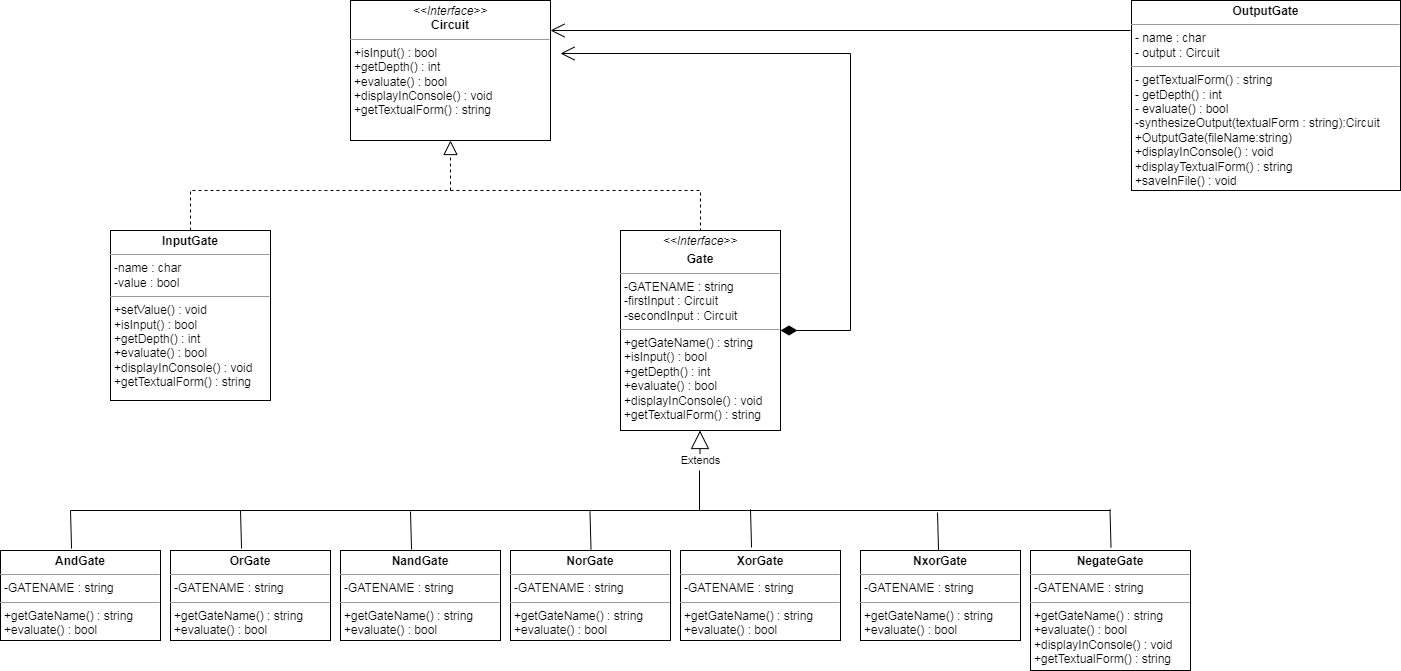

The diagram above was exported from draw.io. Its source (the exported page's mxGraphModel, read from the mxfile embedded in the PNG):
<mxGraphModel dx="1695" dy="492" grid="1" gridSize="10" guides="1" tooltips="1" connect="1" arrows="1" fold="1" page="1" pageScale="1" pageWidth="827" pageHeight="1169" math="0" shadow="0">
  <root>
    <mxCell id="0" />
    <mxCell id="1" parent="0" />
    <mxCell id="NJwEq8qeYXZo4gsEcUO9-1" value="&lt;p style=&quot;margin: 0px ; margin-top: 4px ; text-align: center&quot;&gt;&lt;i&gt;&amp;lt;&amp;lt;Interface&amp;gt;&amp;gt;&lt;/i&gt;&lt;br&gt;&lt;b&gt;Circuit&lt;/b&gt;&lt;/p&gt;&lt;hr size=&quot;1&quot;&gt;&lt;p style=&quot;margin: 0px ; margin-left: 4px&quot;&gt;+isInput() : bool&amp;nbsp;&lt;/p&gt;&lt;p style=&quot;margin: 0px ; margin-left: 4px&quot;&gt;+getDepth() : int&amp;nbsp;&lt;/p&gt;&lt;p style=&quot;margin: 0px ; margin-left: 4px&quot;&gt;+evaluate() : bool&amp;nbsp;&lt;/p&gt;&lt;p style=&quot;margin: 0px ; margin-left: 4px&quot;&gt;+displayInConsole() : void&amp;nbsp;&lt;/p&gt;&lt;p style=&quot;margin: 0px ; margin-left: 4px&quot;&gt;+getTextualForm() : string&lt;br&gt;&lt;/p&gt;&lt;div id=&quot;SDCloudData&quot; style=&quot;display: none&quot;&gt;&lt;/div&gt;" style="verticalAlign=top;align=left;overflow=fill;fontSize=12;fontFamily=Helvetica;html=1;" parent="1" vertex="1">
      <mxGeometry x="280" y="10" width="200" height="140" as="geometry" />
    </mxCell>
    <mxCell id="NJwEq8qeYXZo4gsEcUO9-2" value="&lt;p style=&quot;margin: 0px ; margin-top: 4px ; text-align: center&quot;&gt;&lt;b&gt;InputGate&lt;/b&gt;&lt;/p&gt;&lt;hr size=&quot;1&quot;&gt;&lt;p style=&quot;margin: 0px ; margin-left: 4px&quot;&gt;-name : char&lt;/p&gt;&lt;p style=&quot;margin: 0px ; margin-left: 4px&quot;&gt;-value : bool&lt;br&gt;&lt;/p&gt;&lt;div id=&quot;SDCloudData&quot; style=&quot;display: none&quot;&gt;&lt;/div&gt;&lt;hr size=&quot;1&quot;&gt;&lt;p style=&quot;margin: 0px ; margin-left: 4px&quot;&gt;+setValue() : void&amp;nbsp;&lt;/p&gt;&lt;p style=&quot;margin: 0px ; margin-left: 4px&quot;&gt;+isInput() : bool&lt;br&gt;+getDepth() : int&lt;br&gt;+evaluate() : bool&lt;br&gt;+displayInConsole() : void&lt;br&gt;&lt;/p&gt;&lt;p style=&quot;margin: 0px ; margin-left: 4px&quot;&gt;+getTextualForm() : string&lt;br&gt;&lt;/p&gt;&lt;div id=&quot;SDCloudData&quot; style=&quot;display: none&quot;&gt;&lt;/div&gt;" style="verticalAlign=top;align=left;overflow=fill;fontSize=12;fontFamily=Helvetica;html=1;" parent="1" vertex="1">
      <mxGeometry x="40" y="240" width="160" height="170" as="geometry" />
    </mxCell>
    <mxCell id="NJwEq8qeYXZo4gsEcUO9-3" value="&lt;p style=&quot;margin: 0px ; margin-top: 4px ; text-align: center&quot;&gt;&lt;i&gt;&amp;lt;&amp;lt;Interface&amp;gt;&amp;gt;&lt;/i&gt;&lt;br&gt;&lt;/p&gt;&lt;p style=&quot;margin: 0px ; margin-top: 4px ; text-align: center&quot;&gt;&lt;b&gt;Gate&lt;/b&gt;&lt;/p&gt;&lt;hr size=&quot;1&quot;&gt;&lt;p style=&quot;margin: 0px ; margin-left: 4px&quot;&gt;-GATENAME : string&amp;nbsp;&lt;/p&gt;&lt;p style=&quot;margin: 0px ; margin-left: 4px&quot;&gt;-firstInput : Circuit&lt;br&gt;-secondInput : Circuit&lt;br&gt;&lt;/p&gt;&lt;div id=&quot;SDCloudData&quot; style=&quot;display: none&quot;&gt;&lt;/div&gt;&lt;hr size=&quot;1&quot;&gt;&lt;p style=&quot;margin: 0px ; margin-left: 4px&quot;&gt;+getGateName() : string&lt;br&gt;+isInput() : bool&lt;br&gt;+getDepth() : int&lt;br&gt;+evaluate() : bool&lt;br&gt;+displayInConsole() : void&lt;br&gt;+getTextualForm() : string&lt;br&gt;&lt;/p&gt;&lt;div id=&quot;SDCloudData&quot; style=&quot;display: none&quot;&gt;&lt;/div&gt;" style="verticalAlign=top;align=left;overflow=fill;fontSize=12;fontFamily=Helvetica;html=1;" parent="1" vertex="1">
      <mxGeometry x="550" y="240" width="160" height="200" as="geometry" />
    </mxCell>
    <mxCell id="NJwEq8qeYXZo4gsEcUO9-5" value="&lt;p style=&quot;margin: 0px ; margin-top: 4px ; text-align: center&quot;&gt;&lt;b&gt;AndGate&lt;/b&gt;&lt;/p&gt;&lt;hr size=&quot;1&quot;&gt;&lt;p style=&quot;margin: 0px 0px 0px 4px&quot;&gt;-GATENAME : string&amp;nbsp;&lt;/p&gt;&lt;hr size=&quot;1&quot;&gt;&lt;p style=&quot;margin: 0px ; margin-left: 4px&quot;&gt;+getGateName() : string&lt;br&gt;&lt;/p&gt;&lt;p style=&quot;margin: 0px ; margin-left: 4px&quot;&gt;+evaluate() : bool&lt;br&gt;&lt;/p&gt;" style="verticalAlign=top;align=left;overflow=fill;fontSize=12;fontFamily=Helvetica;html=1;" parent="1" vertex="1">
      <mxGeometry x="-70" y="560" width="160" height="90" as="geometry" />
    </mxCell>
    <mxCell id="NJwEq8qeYXZo4gsEcUO9-6" value="&lt;p style=&quot;margin: 0px ; margin-top: 4px ; text-align: center&quot;&gt;&lt;b&gt;OrGate&lt;/b&gt;&lt;/p&gt;&lt;hr size=&quot;1&quot;&gt;&lt;p style=&quot;margin: 0px 0px 0px 4px&quot;&gt;-GATENAME : string&amp;nbsp;&lt;/p&gt;&lt;hr size=&quot;1&quot;&gt;&lt;p style=&quot;margin: 0px ; margin-left: 4px&quot;&gt;+getGateName() : string&lt;br&gt;&lt;/p&gt;&lt;p style=&quot;margin: 0px ; margin-left: 4px&quot;&gt;+evaluate() : bool&lt;br&gt;&lt;/p&gt;" style="verticalAlign=top;align=left;overflow=fill;fontSize=12;fontFamily=Helvetica;html=1;" parent="1" vertex="1">
      <mxGeometry x="100" y="560" width="160" height="90" as="geometry" />
    </mxCell>
    <mxCell id="NJwEq8qeYXZo4gsEcUO9-7" value="&lt;p style=&quot;margin: 0px ; margin-top: 4px ; text-align: center&quot;&gt;&lt;b&gt;NandGate&lt;/b&gt;&lt;/p&gt;&lt;hr size=&quot;1&quot;&gt;&lt;p style=&quot;margin: 0px 0px 0px 4px&quot;&gt;-GATENAME : string&amp;nbsp;&lt;/p&gt;&lt;hr size=&quot;1&quot;&gt;&lt;p style=&quot;margin: 0px ; margin-left: 4px&quot;&gt;+getGateName() : string&lt;br&gt;&lt;/p&gt;&lt;p style=&quot;margin: 0px ; margin-left: 4px&quot;&gt;+evaluate() : bool&lt;br&gt;&lt;/p&gt;" style="verticalAlign=top;align=left;overflow=fill;fontSize=12;fontFamily=Helvetica;html=1;" parent="1" vertex="1">
      <mxGeometry x="270" y="560" width="160" height="90" as="geometry" />
    </mxCell>
    <mxCell id="NJwEq8qeYXZo4gsEcUO9-8" value="&lt;p style=&quot;margin: 0px ; margin-top: 4px ; text-align: center&quot;&gt;&lt;b&gt;NorGate&lt;/b&gt;&lt;/p&gt;&lt;hr size=&quot;1&quot;&gt;&lt;p style=&quot;margin: 0px 0px 0px 4px&quot;&gt;-GATENAME : string&amp;nbsp;&lt;/p&gt;&lt;hr size=&quot;1&quot;&gt;&lt;p style=&quot;margin: 0px ; margin-left: 4px&quot;&gt;+getGateName() : string&lt;br&gt;&lt;/p&gt;&lt;p style=&quot;margin: 0px ; margin-left: 4px&quot;&gt;+evaluate() : bool&lt;br&gt;&lt;/p&gt;" style="verticalAlign=top;align=left;overflow=fill;fontSize=12;fontFamily=Helvetica;html=1;" parent="1" vertex="1">
      <mxGeometry x="440" y="560" width="160" height="90" as="geometry" />
    </mxCell>
    <mxCell id="NJwEq8qeYXZo4gsEcUO9-9" value="&lt;p style=&quot;margin: 0px ; margin-top: 4px ; text-align: center&quot;&gt;&lt;b&gt;XorGate&lt;/b&gt;&lt;/p&gt;&lt;hr size=&quot;1&quot;&gt;&lt;p style=&quot;margin: 0px 0px 0px 4px&quot;&gt;-GATENAME : string&amp;nbsp;&lt;/p&gt;&lt;hr size=&quot;1&quot;&gt;&lt;p style=&quot;margin: 0px ; margin-left: 4px&quot;&gt;+getGateName() : string&lt;br&gt;&lt;/p&gt;&lt;p style=&quot;margin: 0px ; margin-left: 4px&quot;&gt;+evaluate() : bool&lt;br&gt;&lt;/p&gt;" style="verticalAlign=top;align=left;overflow=fill;fontSize=12;fontFamily=Helvetica;html=1;" parent="1" vertex="1">
      <mxGeometry x="610" y="560" width="160" height="90" as="geometry" />
    </mxCell>
    <mxCell id="NJwEq8qeYXZo4gsEcUO9-10" value="&lt;p style=&quot;margin: 0px ; margin-top: 4px ; text-align: center&quot;&gt;&lt;b&gt;NxorGate&lt;/b&gt;&lt;/p&gt;&lt;hr size=&quot;1&quot;&gt;&lt;p style=&quot;margin: 0px 0px 0px 4px&quot;&gt;-GATENAME : string&amp;nbsp;&lt;/p&gt;&lt;hr size=&quot;1&quot;&gt;&lt;p style=&quot;margin: 0px ; margin-left: 4px&quot;&gt;+getGateName() : string&lt;br&gt;&lt;/p&gt;&lt;p style=&quot;margin: 0px ; margin-left: 4px&quot;&gt;+evaluate() : bool&lt;br&gt;&lt;/p&gt;" style="verticalAlign=top;align=left;overflow=fill;fontSize=12;fontFamily=Helvetica;html=1;" parent="1" vertex="1">
      <mxGeometry x="790" y="560" width="160" height="90" as="geometry" />
    </mxCell>
    <mxCell id="NJwEq8qeYXZo4gsEcUO9-11" value="&lt;p style=&quot;margin: 0px ; margin-top: 4px ; text-align: center&quot;&gt;&lt;b&gt;NegateGate&lt;/b&gt;&lt;/p&gt;&lt;hr size=&quot;1&quot;&gt;&lt;p style=&quot;margin: 0px 0px 0px 4px&quot;&gt;-GATENAME : string&amp;nbsp;&lt;/p&gt;&lt;hr size=&quot;1&quot;&gt;&lt;p style=&quot;margin: 0px ; margin-left: 4px&quot;&gt;+getGateName() : string&lt;br&gt;&lt;/p&gt;&lt;p style=&quot;margin: 0px ; margin-left: 4px&quot;&gt;+evaluate() : bool&lt;br&gt;&lt;/p&gt;&lt;p style=&quot;margin: 0px ; margin-left: 4px&quot;&gt;+displayInConsole() : void&lt;br&gt;+getTextualForm() : string&lt;br&gt;&lt;/p&gt;" style="verticalAlign=top;align=left;overflow=fill;fontSize=12;fontFamily=Helvetica;html=1;" parent="1" vertex="1">
      <mxGeometry x="960" y="560" width="160" height="120" as="geometry" />
    </mxCell>
    <mxCell id="NJwEq8qeYXZo4gsEcUO9-12" value="" style="endArrow=block;dashed=1;endFill=0;endSize=12;html=1;rounded=0;entryX=0.5;entryY=1;entryDx=0;entryDy=0;exitX=0.5;exitY=0;exitDx=0;exitDy=0;" parent="1" source="NJwEq8qeYXZo4gsEcUO9-2" target="NJwEq8qeYXZo4gsEcUO9-1" edge="1">
      <mxGeometry width="160" relative="1" as="geometry">
        <mxPoint x="380" y="250" as="sourcePoint" />
        <mxPoint x="460" y="270" as="targetPoint" />
        <Array as="points">
          <mxPoint x="120" y="200" />
          <mxPoint x="250" y="200" />
          <mxPoint x="320" y="200" />
          <mxPoint x="380" y="200" />
        </Array>
      </mxGeometry>
    </mxCell>
    <mxCell id="NJwEq8qeYXZo4gsEcUO9-14" value="" style="endArrow=none;dashed=1;html=1;rounded=0;entryX=0.5;entryY=0;entryDx=0;entryDy=0;" parent="1" target="NJwEq8qeYXZo4gsEcUO9-3" edge="1">
      <mxGeometry width="50" height="50" relative="1" as="geometry">
        <mxPoint x="380" y="200" as="sourcePoint" />
        <mxPoint x="410" y="250" as="targetPoint" />
        <Array as="points">
          <mxPoint x="630" y="200" />
        </Array>
      </mxGeometry>
    </mxCell>
    <mxCell id="NJwEq8qeYXZo4gsEcUO9-18" value="Extends" style="endArrow=block;endSize=16;endFill=0;html=1;rounded=0;" parent="1" edge="1">
      <mxGeometry x="-1" width="160" relative="1" as="geometry">
        <mxPoint x="629.5" y="470" as="sourcePoint" />
        <mxPoint x="629.5" y="440" as="targetPoint" />
        <mxPoint as="offset" />
      </mxGeometry>
    </mxCell>
    <mxCell id="NJwEq8qeYXZo4gsEcUO9-19" value="" style="endArrow=none;html=1;rounded=0;" parent="1" edge="1">
      <mxGeometry width="50" height="50" relative="1" as="geometry">
        <mxPoint y="520" as="sourcePoint" />
        <mxPoint x="1040" y="520" as="targetPoint" />
      </mxGeometry>
    </mxCell>
    <mxCell id="NJwEq8qeYXZo4gsEcUO9-20" value="" style="endArrow=none;html=1;rounded=0;exitX=0.444;exitY=-0.022;exitDx=0;exitDy=0;exitPerimeter=0;" parent="1" source="NJwEq8qeYXZo4gsEcUO9-5" edge="1">
      <mxGeometry width="50" height="50" relative="1" as="geometry">
        <mxPoint y="550" as="sourcePoint" />
        <mxPoint y="520" as="targetPoint" />
      </mxGeometry>
    </mxCell>
    <mxCell id="NJwEq8qeYXZo4gsEcUO9-21" value="" style="endArrow=none;html=1;rounded=0;exitX=0.444;exitY=-0.022;exitDx=0;exitDy=0;exitPerimeter=0;" parent="1" edge="1">
      <mxGeometry width="50" height="50" relative="1" as="geometry">
        <mxPoint x="171.03999999999996" y="558.02" as="sourcePoint" />
        <mxPoint x="170" y="520" as="targetPoint" />
      </mxGeometry>
    </mxCell>
    <mxCell id="NJwEq8qeYXZo4gsEcUO9-22" value="" style="endArrow=none;html=1;rounded=0;exitX=0.444;exitY=-0.022;exitDx=0;exitDy=0;exitPerimeter=0;" parent="1" edge="1">
      <mxGeometry width="50" height="50" relative="1" as="geometry">
        <mxPoint x="341.03999999999996" y="559" as="sourcePoint" />
        <mxPoint x="340" y="520.98" as="targetPoint" />
      </mxGeometry>
    </mxCell>
    <mxCell id="NJwEq8qeYXZo4gsEcUO9-23" value="" style="endArrow=none;html=1;rounded=0;exitX=0.444;exitY=-0.022;exitDx=0;exitDy=0;exitPerimeter=0;" parent="1" edge="1">
      <mxGeometry width="50" height="50" relative="1" as="geometry">
        <mxPoint x="520.52" y="559" as="sourcePoint" />
        <mxPoint x="519.48" y="520.98" as="targetPoint" />
      </mxGeometry>
    </mxCell>
    <mxCell id="NJwEq8qeYXZo4gsEcUO9-24" value="" style="endArrow=none;html=1;rounded=0;exitX=0.444;exitY=-0.022;exitDx=0;exitDy=0;exitPerimeter=0;" parent="1" edge="1">
      <mxGeometry width="50" height="50" relative="1" as="geometry">
        <mxPoint x="681.04" y="557" as="sourcePoint" />
        <mxPoint x="680" y="518.98" as="targetPoint" />
      </mxGeometry>
    </mxCell>
    <mxCell id="NJwEq8qeYXZo4gsEcUO9-25" value="" style="endArrow=none;html=1;rounded=0;exitX=0.444;exitY=-0.022;exitDx=0;exitDy=0;exitPerimeter=0;" parent="1" edge="1">
      <mxGeometry width="50" height="50" relative="1" as="geometry">
        <mxPoint x="868.04" y="560.02" as="sourcePoint" />
        <mxPoint x="867" y="522" as="targetPoint" />
      </mxGeometry>
    </mxCell>
    <mxCell id="NJwEq8qeYXZo4gsEcUO9-26" value="" style="endArrow=none;html=1;rounded=0;exitX=0.444;exitY=-0.022;exitDx=0;exitDy=0;exitPerimeter=0;" parent="1" edge="1">
      <mxGeometry width="50" height="50" relative="1" as="geometry">
        <mxPoint x="1040.52" y="557" as="sourcePoint" />
        <mxPoint x="1039.48" y="518.98" as="targetPoint" />
      </mxGeometry>
    </mxCell>
    <mxCell id="NJwEq8qeYXZo4gsEcUO9-27" value="" style="endArrow=none;html=1;rounded=0;" parent="1" edge="1">
      <mxGeometry width="50" height="50" relative="1" as="geometry">
        <mxPoint x="629" y="520" as="sourcePoint" />
        <mxPoint x="629" y="480" as="targetPoint" />
      </mxGeometry>
    </mxCell>
    <mxCell id="NJwEq8qeYXZo4gsEcUO9-29" value="" style="endArrow=open;html=1;endSize=12;startArrow=diamondThin;startSize=14;startFill=1;edgeStyle=orthogonalEdgeStyle;align=left;verticalAlign=bottom;rounded=0;exitX=1;exitY=0.5;exitDx=0;exitDy=0;" parent="1" source="NJwEq8qeYXZo4gsEcUO9-3" edge="1">
      <mxGeometry x="-1" y="3" relative="1" as="geometry">
        <mxPoint x="720" y="350" as="sourcePoint" />
        <mxPoint x="490" y="63" as="targetPoint" />
        <Array as="points">
          <mxPoint x="780" y="340" />
          <mxPoint x="780" y="63" />
        </Array>
      </mxGeometry>
    </mxCell>
    <mxCell id="NJwEq8qeYXZo4gsEcUO9-31" value="" style="endArrow=open;endFill=1;endSize=12;html=1;rounded=0;" parent="1" edge="1">
      <mxGeometry width="160" relative="1" as="geometry">
        <mxPoint x="1060" y="40" as="sourcePoint" />
        <mxPoint x="480" y="40" as="targetPoint" />
      </mxGeometry>
    </mxCell>
    <mxCell id="NJwEq8qeYXZo4gsEcUO9-32" value="&lt;p style=&quot;margin: 0px ; margin-top: 4px ; text-align: center&quot;&gt;&lt;b&gt;OutputGate&lt;/b&gt;&lt;/p&gt;&lt;hr size=&quot;1&quot;&gt;&lt;p style=&quot;margin: 0px ; margin-left: 4px&quot;&gt;- name : char&lt;/p&gt;&lt;p style=&quot;margin: 0px ; margin-left: 4px&quot;&gt;- output : Circuit&lt;/p&gt;&lt;hr size=&quot;1&quot;&gt;&lt;p style=&quot;margin: 0px 0px 0px 4px&quot;&gt;&lt;span&gt;- getTextualForm() : string&lt;/span&gt;&lt;br&gt;&lt;/p&gt;&lt;p style=&quot;margin: 0px 0px 0px 4px&quot;&gt;- getDepth() : int&lt;/p&gt;&lt;p style=&quot;margin: 0px 0px 0px 4px&quot;&gt;- evaluate() : bool&lt;/p&gt;&lt;p style=&quot;margin: 0px 0px 0px 4px&quot;&gt;-synthesizeOutput(textualForm : string):Circuit&lt;/p&gt;&lt;p style=&quot;margin: 0px 0px 0px 4px&quot;&gt;+OutputGate(fileName:string)&lt;/p&gt;&lt;p style=&quot;margin: 0px 0px 0px 4px&quot;&gt;+displayInConsole() : void&lt;br&gt;+displayTextualForm() : string&lt;br&gt;&lt;/p&gt;&lt;p style=&quot;margin: 0px 0px 0px 4px&quot;&gt;+saveInFile() : void&lt;/p&gt;" style="verticalAlign=top;align=left;overflow=fill;fontSize=12;fontFamily=Helvetica;html=1;" parent="1" vertex="1">
      <mxGeometry x="1061" y="10" width="269" height="190" as="geometry" />
    </mxCell>
  </root>
</mxGraphModel>